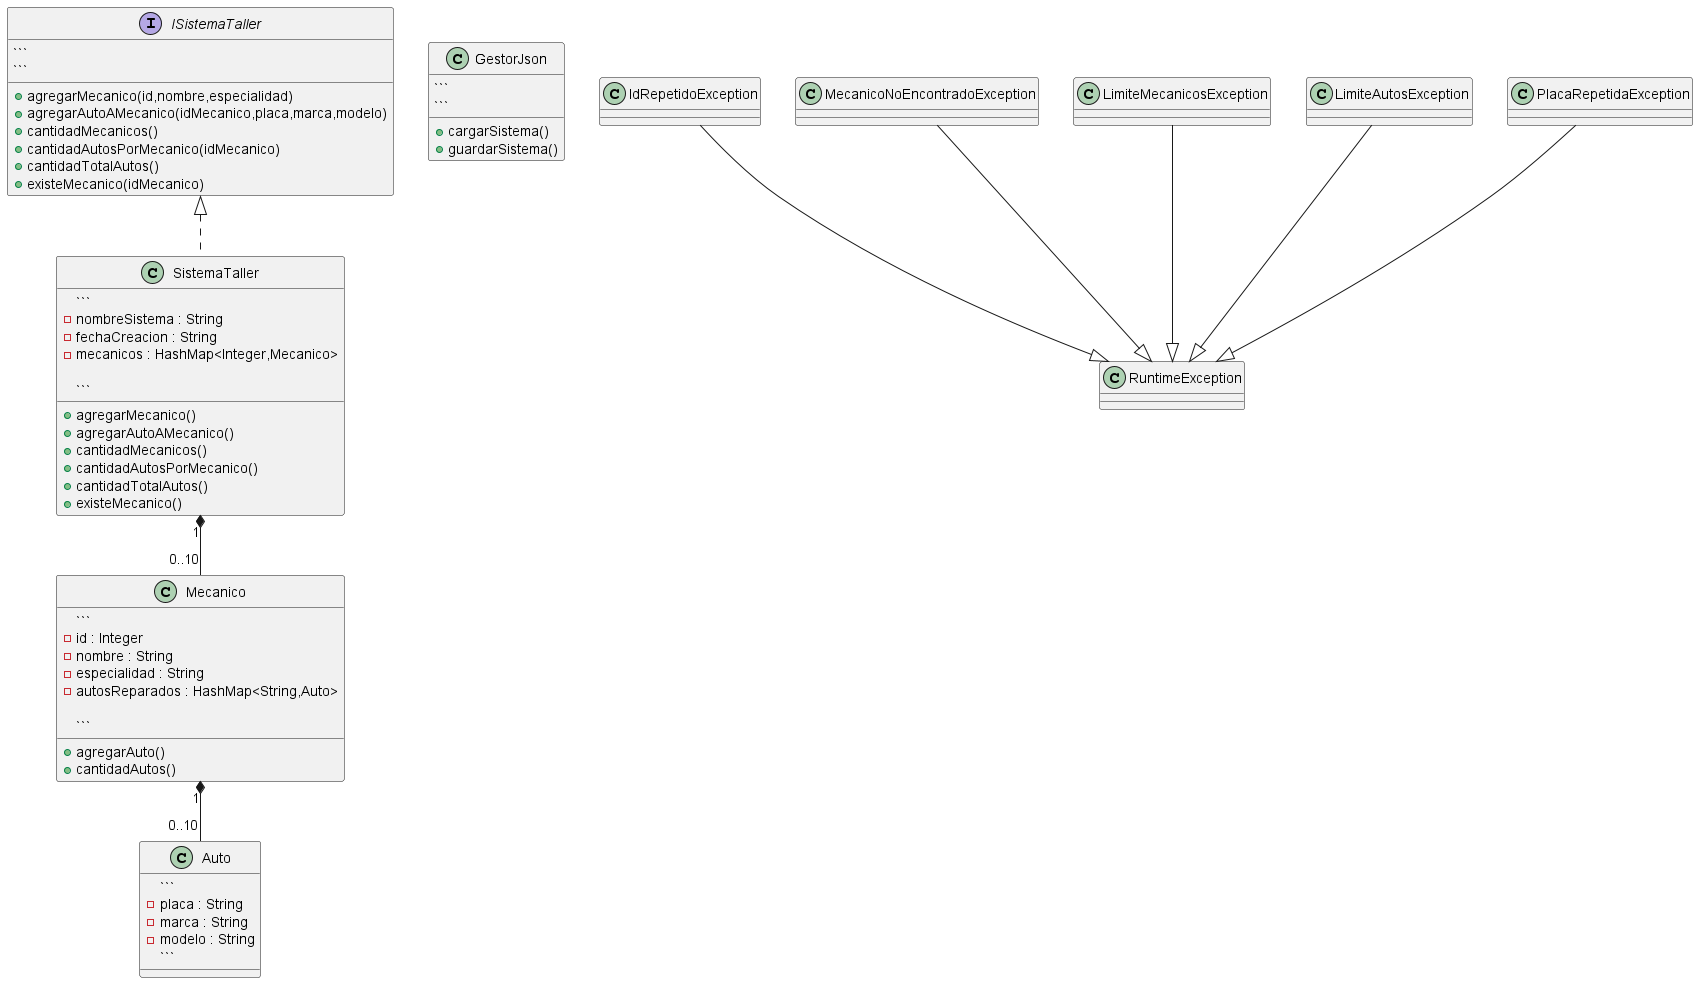

The diagram above was rendered by PlantUML. Its source (embedded in the PNG):
@startuml

interface ISistemaTaller {

```
+agregarMecanico(id,nombre,especialidad)
+agregarAutoAMecanico(idMecanico,placa,marca,modelo)
+cantidadMecanicos()
+cantidadAutosPorMecanico(idMecanico)
+cantidadTotalAutos()
+existeMecanico(idMecanico)
```

}

class SistemaTaller {

```
-nombreSistema : String
-fechaCreacion : String
-mecanicos : HashMap<Integer,Mecanico>

+agregarMecanico()
+agregarAutoAMecanico()
+cantidadMecanicos()
+cantidadAutosPorMecanico()
+cantidadTotalAutos()
+existeMecanico()
```

}

class Mecanico {

```
-id : Integer
-nombre : String
-especialidad : String
-autosReparados : HashMap<String,Auto>

+agregarAuto()
+cantidadAutos()
```

}

class Auto {

```
-placa : String
-marca : String
-modelo : String
```

}

class GestorJson {

```
+cargarSistema()
+guardarSistema()
```

}

class IdRepetidoException
class MecanicoNoEncontradoException
class LimiteMecanicosException
class LimiteAutosException
class PlacaRepetidaException

ISistemaTaller <|.. SistemaTaller

SistemaTaller "1" *-- "0..10" Mecanico

Mecanico "1" *-- "0..10" Auto

IdRepetidoException --|> RuntimeException
MecanicoNoEncontradoException --|> RuntimeException
LimiteMecanicosException --|> RuntimeException
LimiteAutosException --|> RuntimeException
PlacaRepetidaException --|> RuntimeException

@enduml